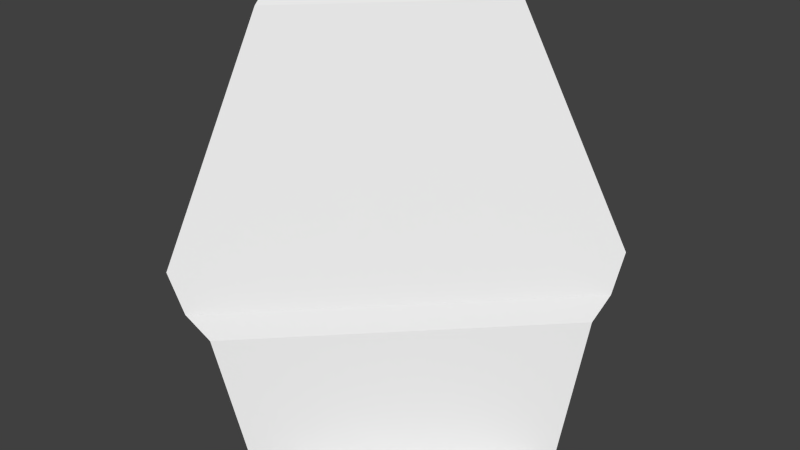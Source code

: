 # Source: 00_03_DiagStrai.blend  (saved by Blender 2.78.0; exported with 4.5.12 LTS)
import bpy
from mathutils import Matrix  # noqa: F401  (used for matrix-valued properties, if any)

bpy.ops.wm.read_factory_settings(use_empty=True)
scene = bpy.context.scene
scene.name = 'Scene'

# ---- collections
col_collection_1 = bpy.data.collections.new('Collection 1'); scene.collection.children.link(col_collection_1)

# ---- world
world_world = bpy.data.worlds.new('World'); scene.world = world_world
world_world.color = (0.05088, 0.05088, 0.05088)
world_world.use_sun_shadow = False
world_world.sun_shadow_jitter_overblur = 0.0
world_world.cycles.sampling_method = 'NONE'
world_world.cycles.sample_map_resolution = 256

# ---- meshes
me_plane_259 = bpy.data.meshes.new('Plane.259')
me_plane_259.from_pydata([(1.0, 0.2929, 3.751e-07), (1.0, 0.6464, 0.9), (1.0, -0.4142, 3.938e-07), (1.0, -0.2728, 0.03), (-0.06066, 1.0, 2.9), (-0.4142, 1.0, 3.0), (1.0, 0.8586, 1.0), (1.0, 0.1515, 0.03), (1.0, 1.0, 1.243), (0.1515, 1.0, 2.7), (-0.6464, -1.0, 0.9), (-0.2929, -1.0, -1.627e-07), (0.2728, -1.0, 0.03), (0.4142, -1.0, 1.501e-07), (-1.0, 0.4142, 3.0), (-1.0, 0.06066, 2.9), (-0.8586, -1.0, 1.0), (-0.1515, -1.0, 0.03), (-1.0, -0.1515, 2.7), (-1.0, -1.0, 1.243)], [], [(11, 0, 1, 10), (3, 12, 13, 2), (15, 4, 5, 14), (10, 1, 6, 16), (0, 11, 17, 7), (16, 6, 8, 9, 18, 19), (7, 17, 12, 3), (18, 9, 4, 15)])
_uv = me_plane_259.uv_layers.new(name='UVMap')
_uv.uv.foreach_set('vector', [0.07199, 0.7748, 0.1749, 0.7748, 0.189, 0.8398, 0.05792, 0.8398, 0.1524, 0.7574, 0.09469, 0.7574, 0.1003, 0.7542, 0.1468, 0.7542, 0.08607, 0.9883, 0.1609, 0.9883, 0.1468, 0.9998, 0.1001, 0.9998, 0.05792, 0.8398, 0.189, 0.8398, 0.1975, 0.8488, 0.04947, 0.8488, 0.1749, 0.7702, 0.07224, 0.7702, 0.07785, 0.767, 0.1692, 0.767, 0.04947, 0.8488, 0.1975, 0.8488, 0.2031, 0.8665, 0.1693, 0.973, 0.07763, 0.973, 0.04384, 0.8665, 0.1692, 0.767, 0.07785, 0.767, 0.09469, 0.7574, 0.1524, 0.7574, 0.07763, 0.973, 0.1693, 0.973, 0.1609, 0.9883, 0.08607, 0.9883])
me_plane_259.use_remesh_preserve_volume = False
me_plane_259.use_remesh_preserve_attributes = False
me_plane_259.use_mirror_vertex_groups = False
me_plane_259.update()

# ---- objects
ob_00_03_diagstrai = bpy.data.objects.new('00_03_DiagStrai', me_plane_259)

# ---- transforms, parenting, visibility, modifiers, constraints
ob_00_03_diagstrai.location = (0.0, 0.0, 0.0)
ob_00_03_diagstrai.lineart.crease_threshold = 0.0

# ---- collection membership
col_collection_1.objects.link(ob_00_03_diagstrai)

# ---- scene / render settings (as saved in the file)
scene.frame_start = 1; scene.frame_end = 250; scene.frame_set(1)
scene.render.engine = 'BLENDER_EEVEE_NEXT'
scene.render.resolution_percentage = 50
scene.render.dither_intensity = 0.0
scene.cycles.use_denoising = False
scene.cycles.samples = 10
scene.cycles.sampling_pattern = 'TABULATED_SOBOL'
scene.cycles.light_sampling_threshold = 0.0
scene.cycles.use_adaptive_sampling = False
scene.cycles.use_light_tree = False
scene.cycles.blur_glossy = 0.0
scene.cycles.pixel_filter_type = 'GAUSSIAN'
scene.cycles.sample_clamp_indirect = 0.0
scene.view_settings.view_transform = 'Standard'
bpy.context.view_layer.update()

# ---- added for rendering (the .blend has no active camera and no usable light): camera, sun
cam_auto = bpy.data.cameras.new('AutoCamera')
cam_auto.lens = 50.0
cam_auto.sensor_width = 36.0
cam_auto.clip_end = 1000.0
ob_auto_camera = bpy.data.objects.new('AutoCamera', cam_auto)
scene.collection.objects.link(ob_auto_camera)
ob_auto_camera.location = (3.8148, -4.57776, 4.55184)
ob_auto_camera.rotation_euler = (1.09748, -7.21219e-08, 0.694738)
scene.camera = ob_auto_camera
light_auto_sun = bpy.data.lights.new('AutoSun', 'SUN')
light_auto_sun.energy = 3.0
light_auto_sun.angle = 0.0523599
ob_auto_sun = bpy.data.objects.new('AutoSun', light_auto_sun)
scene.collection.objects.link(ob_auto_sun)
ob_auto_sun.rotation_euler = (0.872665, 0.174533, 0.523599)
bpy.context.view_layer.update()

